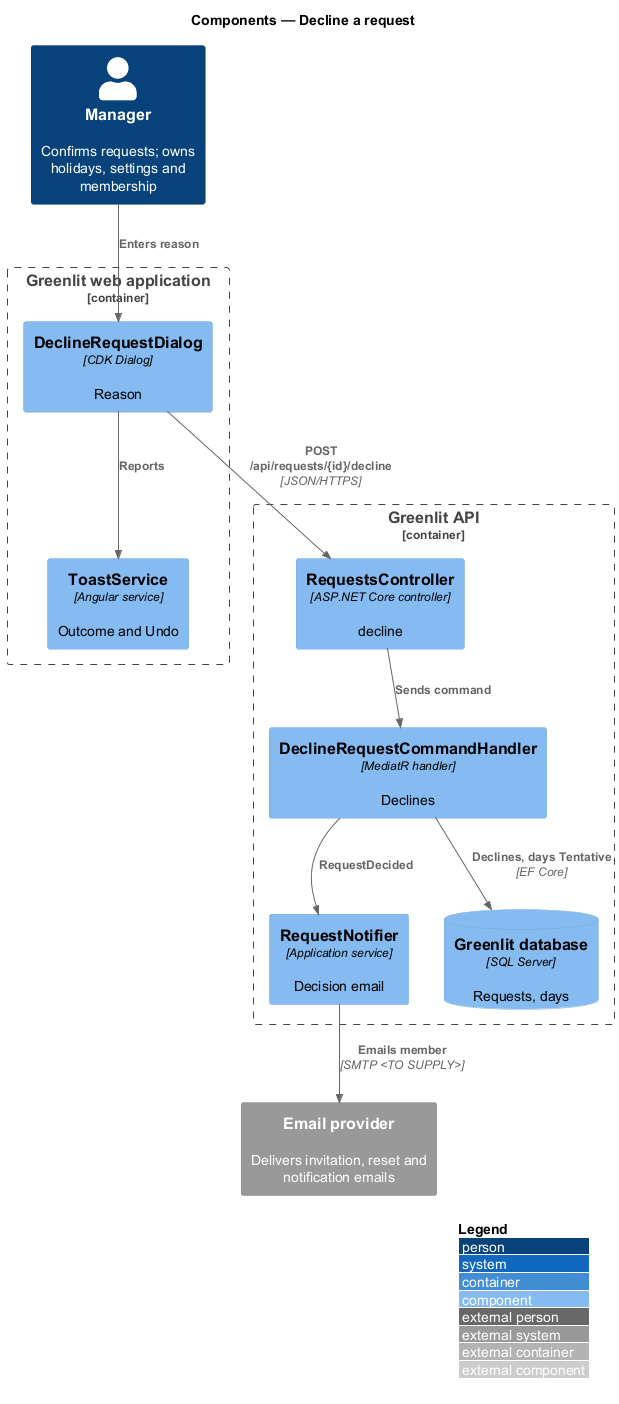

The diagram above was rendered by PlantUML. Its source (embedded in the PNG):
@startuml
!include <C4/C4_Component>
LAYOUT_WITH_LEGEND()
title Components — Decline a request

Person(manager, "Manager", "Confirms requests; owns holidays, settings and membership")
Container_Boundary(spa_b, "Greenlit web application") {
  Component(dialog, "DeclineRequestDialog", "CDK Dialog", "Reason")
  Component(toast, "ToastService", "Angular service", "Outcome and Undo")
}
Container_Boundary(api_b, "Greenlit API") {
  Component(ctrl, "RequestsController", "ASP.NET Core controller", "decline")
  Component(handler, "DeclineRequestCommandHandler", "MediatR handler", "Declines")
  Component(notifier, "RequestNotifier", "Application service", "Decision email")
  ComponentDb(db, "Greenlit database", "SQL Server", "Requests, days")
}
System_Ext(email, "Email provider", "Delivers invitation, reset and notification emails")

Rel(manager, dialog, "Enters reason")
Rel(dialog, ctrl, "POST /api/requests/{id}/decline", "JSON/HTTPS")
Rel(dialog, toast, "Reports")
Rel(ctrl, handler, "Sends command")
Rel(handler, db, "Declines, days Tentative", "EF Core")
Rel(handler, notifier, "RequestDecided")
Rel(notifier, email, "Emails member", "SMTP <TO SUPPLY>")
@enduml